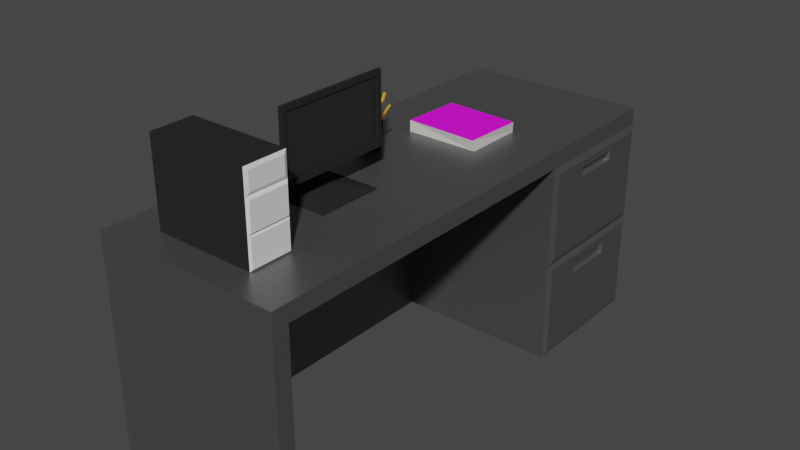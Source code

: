 # Source: Desk.blend  (saved by Blender 3.2.14; exported with 4.5.12 LTS)
import bpy
from mathutils import Matrix  # noqa: F401  (used for matrix-valued properties, if any)

bpy.ops.wm.read_factory_settings(use_empty=True)
scene = bpy.context.scene
scene.name = 'Scene'

# ---- collections
col_collection = bpy.data.collections.new('Collection'); scene.collection.children.link(col_collection)

# ---- images (referenced by path relative to the original .blend; pixels are not part of the script)
import os
ASSET_DIR = os.environ.get("B2B_ASSET_DIR", "")  # directory of the original .blend (textures are referenced by path, not embedded)
HERE = os.path.dirname(os.path.abspath(__file__))  # packed textures are extracted next to this script under _unpacked/

def load_image(name, relpath, width, height, colorspace="sRGB"):
    """Load a texture the original file referenced (path relative to the .blend, or extracted next to this script)."""
    p = next((c for c in (os.path.join(HERE, relpath), os.path.join(ASSET_DIR, relpath)) if relpath and os.path.exists(c)), "")
    if p:
        img = bpy.data.images.load(p, check_existing=True)
        img.name = name
    else:  # same state as the original file: an image datablock whose file is absent (Cycles renders it pink)
        img = bpy.data.images.new(name, width, height)
        img.source = "FILE"
        img.filepath = "//" + (relpath or name)
    img.colorspace_settings.name = colorspace
    return img
img_documents_png = load_image('Documents.png', 'Documents.png', 1024, 1024, 'sRGB')

# ---- materials (node trees are filled in below, after node groups)
mat_material = bpy.data.materials.new('Material')
mat_material.alpha_threshold = 0.0
mat_material.use_transparent_shadow = False
mat_material.line_color = (0.0, 0.0, 0.0, 1.0)
mat_material_002 = bpy.data.materials.new('Material.002')
mat_material_002.use_transparent_shadow = False
mat_material_003 = bpy.data.materials.new('Material.003')
mat_material_003.use_transparent_shadow = False
mat_material_004 = bpy.data.materials.new('Material.004')
mat_material_004.use_transparent_shadow = False
mat_material_005 = bpy.data.materials.new('Material.005')
mat_material_005.use_transparent_shadow = False
mat_material_006 = bpy.data.materials.new('Material.006')
mat_material_006.use_transparent_shadow = False
mat_material_007 = bpy.data.materials.new('Material.007')
mat_material_007.use_transparent_shadow = False

# ---- material node trees
mat_material.use_nodes = True; mat_material.node_tree.nodes.clear()
_N = mat_material.node_tree.nodes; _L = mat_material.node_tree.links
n0 = _N.new('ShaderNodeOutputMaterial'); n0.name = 'Material Output'; n0.location = (300, 300)
n1 = _N.new('ShaderNodeBsdfPrincipled'); n1.name = 'Principled BSDF'; n1.location = (10, 300)
n1.distribution = 'GGX'
n1.subsurface_method = 'RANDOM_WALK_SKIN'
n1.inputs[0].default_value = (0.1902, 0.1902, 0.1902, 1.0)
n1.inputs[1].default_value = 0.748
n1.inputs[2].default_value = 0.4
n1.inputs[3].default_value = 1.45
n1.inputs[27].default_value = (0.0, 0.0, 0.0, 1.0)
n1.inputs[28].default_value = 1.0
_L.new(n1.outputs[0], n0.inputs[0])
n0.is_active_output = True
mat_material_002.use_nodes = True; mat_material_002.node_tree.nodes.clear()
_N = mat_material_002.node_tree.nodes; _L = mat_material_002.node_tree.links
n0 = _N.new('ShaderNodeBsdfPrincipled'); n0.name = 'Principled BSDF'; n0.location = (10, 300)
n0.distribution = 'GGX'
n0.subsurface_method = 'RANDOM_WALK_SKIN'
n0.inputs[0].default_value = (0.02451, 0.02451, 0.02451, 1.0)
n0.inputs[2].default_value = 0.7205
n0.inputs[3].default_value = 1.45
n0.inputs[13].default_value = 0.0
n0.inputs[27].default_value = (0.0, 0.0, 0.0, 1.0)
n0.inputs[28].default_value = 1.0
n1 = _N.new('ShaderNodeOutputMaterial'); n1.name = 'Material Output'; n1.location = (300, 300)
_L.new(n0.outputs[0], n1.inputs[0])
n1.is_active_output = True
mat_material_003.use_nodes = True; mat_material_003.node_tree.nodes.clear()
_N = mat_material_003.node_tree.nodes; _L = mat_material_003.node_tree.links
n0 = _N.new('ShaderNodeBsdfPrincipled'); n0.name = 'Principled BSDF'; n0.location = (10, 300)
n0.distribution = 'GGX'
n0.subsurface_method = 'RANDOM_WALK_SKIN'
n0.inputs[3].default_value = 1.45
n0.inputs[27].default_value = (0.0, 0.0, 0.0, 1.0)
n0.inputs[28].default_value = 1.0
n1 = _N.new('ShaderNodeOutputMaterial'); n1.name = 'Material Output'; n1.location = (300, 300)
_L.new(n0.outputs[0], n1.inputs[0])
n1.is_active_output = True
mat_material_004.use_nodes = True; mat_material_004.node_tree.nodes.clear()
_N = mat_material_004.node_tree.nodes; _L = mat_material_004.node_tree.links
n0 = _N.new('ShaderNodeBsdfPrincipled'); n0.name = 'Principled BSDF'; n0.location = (10, 300)
n0.distribution = 'GGX'
n0.subsurface_method = 'RANDOM_WALK_SKIN'
n0.inputs[0].default_value = (0.01885, 0.01885, 0.01885, 1.0)
n0.inputs[2].default_value = 0.3504
n0.inputs[3].default_value = 1.45
n0.inputs[13].default_value = 1.0
n0.inputs[27].default_value = (0.0, 0.0, 0.0, 1.0)
n0.inputs[28].default_value = 1.0
n1 = _N.new('ShaderNodeOutputMaterial'); n1.name = 'Material Output'; n1.location = (300, 300)
_L.new(n0.outputs[0], n1.inputs[0])
n1.is_active_output = True
mat_material_005.use_nodes = True; mat_material_005.node_tree.nodes.clear()
_N = mat_material_005.node_tree.nodes; _L = mat_material_005.node_tree.links
n0 = _N.new('ShaderNodeBsdfPrincipled'); n0.name = 'Principled BSDF'; n0.location = (10, 300)
n0.distribution = 'GGX'
n0.subsurface_method = 'RANDOM_WALK_SKIN'
n0.inputs[0].default_value = (0.8, 0.4447, 0.01677, 1.0)
n0.inputs[3].default_value = 1.45
n0.inputs[27].default_value = (0.0, 0.0, 0.0, 1.0)
n0.inputs[28].default_value = 1.0
n1 = _N.new('ShaderNodeOutputMaterial'); n1.name = 'Material Output'; n1.location = (300, 300)
_L.new(n0.outputs[0], n1.inputs[0])
n1.is_active_output = True
mat_material_006.use_nodes = True; mat_material_006.node_tree.nodes.clear()
_N = mat_material_006.node_tree.nodes; _L = mat_material_006.node_tree.links
n0 = _N.new('ShaderNodeBsdfPrincipled'); n0.name = 'Principled BSDF'; n0.location = (10, 300)
n0.distribution = 'GGX'
n0.subsurface_method = 'RANDOM_WALK_SKIN'
n0.inputs[0].default_value = (0.6376, 0.624, 0.5906, 1.0)
n0.inputs[3].default_value = 1.45
n0.inputs[27].default_value = (0.0, 0.0, 0.0, 1.0)
n0.inputs[28].default_value = 1.0
n1 = _N.new('ShaderNodeOutputMaterial'); n1.name = 'Material Output'; n1.location = (300, 300)
_L.new(n0.outputs[0], n1.inputs[0])
n1.is_active_output = True
mat_material_007.use_nodes = True; mat_material_007.node_tree.nodes.clear()
_N = mat_material_007.node_tree.nodes; _L = mat_material_007.node_tree.links
n0 = _N.new('ShaderNodeBsdfPrincipled'); n0.name = 'Principled BSDF'; n0.location = (10, 300)
n0.distribution = 'GGX'
n0.subsurface_method = 'RANDOM_WALK_SKIN'
n0.inputs[3].default_value = 1.45
n0.inputs[27].default_value = (0.0, 0.0, 0.0, 1.0)
n0.inputs[28].default_value = 1.0
n1 = _N.new('ShaderNodeOutputMaterial'); n1.name = 'Material Output'; n1.location = (300, 300)
n2 = _N.new('ShaderNodeTexImage'); n2.name = 'Image Texture'; n2.location = (-280, 280)
n2.image = img_documents_png
_L.new(n0.outputs[0], n1.inputs[0])
_L.new(n2.outputs[0], n0.inputs[0])
n1.is_active_output = True

# ---- world
world_world = bpy.data.worlds.new('World'); scene.world = world_world
world_world.use_nodes = True; world_world.node_tree.nodes.clear()
_N = world_world.node_tree.nodes; _L = world_world.node_tree.links
n0 = _N.new('ShaderNodeOutputWorld'); n0.name = 'World Output'; n0.location = (300, 300)
n1 = _N.new('ShaderNodeBackground'); n1.name = 'Background'; n1.location = (10, 300)
n1.inputs[0].default_value = (0.05088, 0.05088, 0.05088, 1.0)
_L.new(n1.outputs[0], n0.inputs[0])
n0.is_active_output = True
world_world.color = (0.05088, 0.05088, 0.05088)
world_world.use_sun_shadow = False
world_world.sun_shadow_jitter_overblur = 0.0

# ---- meshes
me_cube = bpy.data.meshes.new('Cube')
me_cube.from_pydata([(1.0, 2.799, 1.327), (1.026, 2.33, -0.1842), (1.0, -2.47, 1.327), (1.0, -2.47, -1.0), (-1.0, 2.799, 1.327), (-1.0, 2.799, -1.0), (-1.0, -2.47, 1.327), (-1.0, -2.47, -1.0), (-1.0, 1.291, -1.0), (1.0, 1.291, 1.327), (-1.0, 1.291, 1.327), (1.026, 1.76, -0.1842), (1.026, 2.311, 1.009), (-1.0, -2.47, 1.15), (1.0, -2.47, 1.15), (-1.0, 2.799, 1.15), (1.026, 1.779, 1.009), (-1.0, 1.291, 1.15), (-1.0, -2.301, -1.0), (1.0, -2.301, 1.327), (-1.0, -2.301, 1.327), (1.0, -2.301, -1.0), (-1.0, -2.301, 1.15), (1.0, -2.301, 1.15), (1.026, 2.311, 0.9096), (-1.0, 2.799, 0.07503), (1.026, 1.779, 0.9096), (1.0, 2.799, 1.15), (1.0, 1.291, 1.15), (1.026, 2.33, -0.04707), (1.026, 1.76, -0.04707), (1.0, 2.799, 0.07503), (1.0, 2.799, -1.0), (1.0, 1.291, -1.0), (1.0, 1.291, 0.07503), (1.026, 2.729, 1.081), (1.026, 1.36, 1.081), (1.026, 2.729, 0.1446), (1.026, 1.36, 0.1446), (1.026, 2.748, 0.02423), (1.026, 2.748, -0.9492), (1.026, 1.342, -0.9492), (1.026, 1.342, 0.02423), (0.993, 2.3, 1.029), (0.993, 1.79, 1.029), (0.993, 2.3, 0.9337), (0.993, 1.79, 0.9337), (0.993, 2.318, -0.02688), (0.993, 2.318, -0.1581), (0.993, 1.772, -0.1581), (0.993, 1.772, -0.02688), (-0.7458, 2.799, -1.0), (-0.7458, -2.47, 1.327), (-0.7458, -2.47, -1.0), (-0.7458, 2.799, 1.327), (-0.7458, -2.301, 1.15), (-0.7458, 1.291, -1.0), (-0.7458, 1.291, 1.327), (-0.7458, 2.799, 1.15), (-0.7458, -2.47, 1.15), (-0.7458, -2.301, -1.0), (-0.7458, -2.301, 1.327), (-0.7458, 1.291, 1.15), (-0.7458, 2.799, 0.07503)], [], [(61, 20, 6, 52), (59, 52, 6, 13), (17, 10, 4, 15), (60, 21, 3, 53), (23, 19, 2, 14), (58, 54, 0, 27), (27, 0, 9, 28), (51, 32, 33, 56), (22, 20, 10, 17), (54, 4, 10, 57), (18, 22, 17, 8), (29, 30, 50, 47), (63, 58, 27, 31), (21, 23, 14, 3), (8, 17, 15, 25, 5), (53, 59, 13, 7), (55, 22, 17, 62), (7, 13, 22, 18), (13, 6, 20, 22), (28, 9, 19, 23), (55, 23, 21, 60), (57, 10, 20, 61), (62, 17, 8, 56), (51, 63, 31, 32), (12, 16, 44, 43), (36, 35, 27, 28), (35, 37, 31, 27), (38, 36, 28, 34), (37, 38, 34, 31), (39, 40, 32, 31), (40, 41, 33, 32), (41, 42, 34, 33), (42, 39, 31, 34), (16, 12, 35, 36), (12, 24, 37, 35), (26, 16, 36, 38), (24, 26, 38, 37), (29, 1, 40, 39), (1, 11, 41, 40), (11, 30, 42, 41), (30, 29, 39, 42), (45, 43, 44, 46), (48, 47, 50, 49), (11, 1, 48, 49), (26, 24, 45, 46), (24, 12, 43, 45), (30, 11, 49, 50), (1, 29, 47, 48), (16, 26, 46, 44), (5, 25, 63, 51), (28, 62, 56, 33, 34), (9, 57, 61, 19), (22, 55, 60, 18), (23, 55, 62, 28), (3, 14, 59, 53), (25, 15, 58, 63), (0, 54, 57, 9), (5, 51, 56, 8), (15, 4, 54, 58), (18, 60, 53, 7), (14, 2, 52, 59), (19, 61, 52, 2), (56, 62, 55, 60), (56, 60, 18, 8)])
_uv = me_cube.uv_layers.new(name='UVMap')
_uv.uv.foreach_set('vector', [0.8432, 0.7278, 0.875, 0.7278, 0.875, 0.75, 0.8432, 0.75, 0.5817, 0.9682, 0.625, 0.9682, 0.625, 1.0, 0.5817, 1.0, 0.5817, 0.1827, 0.625, 0.1827, 0.625, 0.25, 0.5817, 0.25, 0.1568, 0.7278, 0.375, 0.7278, 0.375, 0.75, 0.1568, 0.75, 0.5817, 0.7278, 0.625, 0.7278, 0.625, 0.75, 0.5817, 0.75, 0.5817, 0.2818, 0.625, 0.2818, 0.625, 0.5, 0.5817, 0.5, 0.5817, 0.5, 0.625, 0.5, 0.625, 0.5673, 0.5817, 0.5673, 0.1568, 0.5, 0.375, 0.5, 0.375, 0.5673, 0.1568, 0.5673, 0.5817, 0.02223, 0.625, 0.02223, 0.625, 0.1827, 0.5817, 0.1827, 0.8432, 0.5, 0.875, 0.5, 0.875, 0.5673, 0.8432, 0.5673, 0.375, 0.02223, 0.5817, 0.02223, 0.5817, 0.1827, 0.375, 0.1827, 0.4333, 0.5209, 0.4333, 0.5464, 0.4333, 0.5464, 0.4333, 0.5209, 0.4783, 0.2818, 0.5817, 0.2818, 0.5817, 0.5, 0.4783, 0.5, 0.375, 0.7278, 0.5817, 0.7278, 0.5817, 0.75, 0.375, 0.75, 0.375, 0.1827, 0.5817, 0.1827, 0.5817, 0.25, 0.4783, 0.25, 0.375, 0.25, 0.375, 0.9682, 0.5817, 0.9682, 0.5817, 1.0, 0.375, 1.0, 0.0, 0.0, 0.0, 0.0, 0.0, 0.0, 0.0, 0.0, 0.375, 0.0, 0.5817, 0.0, 0.5817, 0.02223, 0.375, 0.02223, 0.5817, 0.0, 0.625, 0.0, 0.625, 0.02223, 0.5817, 0.02223, 0.5817, 0.5673, 0.625, 0.5673, 0.625, 0.7278, 0.5817, 0.7278, 0.0, 0.0, 0.0, 0.0, 0.0, 0.0, 0.0, 0.0, 0.8432, 0.5673, 0.875, 0.5673, 0.875, 0.7278, 0.8432, 0.7278, 0.0, 0.0, 0.0, 0.0, 0.0, 0.0, 0.0, 0.0, 0.375, 0.2818, 0.4783, 0.2818, 0.4783, 0.5, 0.375, 0.5, 0.5348, 0.5218, 0.5348, 0.5456, 0.5348, 0.5456, 0.5348, 0.5218, 0.575, 0.5642, 0.575, 0.5031, 0.5817, 0.5, 0.5817, 0.5673, 0.575, 0.5031, 0.485, 0.5031, 0.4783, 0.5, 0.5817, 0.5, 0.485, 0.5642, 0.575, 0.5642, 0.5817, 0.5673, 0.4783, 0.5673, 0.485, 0.5031, 0.485, 0.5642, 0.4783, 0.5673, 0.4783, 0.5, 0.4735, 0.5023, 0.3799, 0.5023, 0.375, 0.5, 0.4783, 0.5, 0.3799, 0.5023, 0.3799, 0.5651, 0.375, 0.5673, 0.375, 0.5, 0.3799, 0.5651, 0.4735, 0.5651, 0.4783, 0.5673, 0.375, 0.5673, 0.4735, 0.5651, 0.4735, 0.5023, 0.4783, 0.5, 0.4783, 0.5673, 0.5348, 0.5456, 0.5348, 0.5218, 0.575, 0.5031, 0.575, 0.5642, 0.5348, 0.5218, 0.5252, 0.5218, 0.485, 0.5031, 0.575, 0.5031, 0.5252, 0.5456, 0.5348, 0.5456, 0.575, 0.5642, 0.485, 0.5642, 0.5252, 0.5218, 0.5252, 0.5456, 0.485, 0.5642, 0.485, 0.5031, 0.4333, 0.5209, 0.4201, 0.5209, 0.3799, 0.5023, 0.4735, 0.5023, 0.4201, 0.5209, 0.4201, 0.5464, 0.3799, 0.5651, 0.3799, 0.5023, 0.4201, 0.5464, 0.4333, 0.5464, 0.4735, 0.5651, 0.3799, 0.5651, 0.4333, 0.5464, 0.4333, 0.5209, 0.4735, 0.5023, 0.4735, 0.5651, 0.5252, 0.5218, 0.5348, 0.5218, 0.5348, 0.5456, 0.5252, 0.5456, 0.4201, 0.5209, 0.4333, 0.5209, 0.4333, 0.5464, 0.4201, 0.5464, 0.4201, 0.5464, 0.4201, 0.5209, 0.4201, 0.5209, 0.4201, 0.5464, 0.5252, 0.5456, 0.5252, 0.5218, 0.5252, 0.5218, 0.5252, 0.5456, 0.5252, 0.5218, 0.5348, 0.5218, 0.5348, 0.5218, 0.5252, 0.5218, 0.4333, 0.5464, 0.4201, 0.5464, 0.4201, 0.5464, 0.4333, 0.5464, 0.4201, 0.5209, 0.4333, 0.5209, 0.4333, 0.5209, 0.4201, 0.5209, 0.5348, 0.5456, 0.5252, 0.5456, 0.5252, 0.5456, 0.5348, 0.5456, 0.375, 0.25, 0.4783, 0.25, 0.4783, 0.2818, 0.375, 0.2818, 0.0, 0.0, 0.0, 0.0, 0.0, 0.0, 0.0, 0.0, 0.0, 0.0, 0.625, 0.5673, 0.8432, 0.5673, 0.8432, 0.7278, 0.625, 0.7278, 0.0, 0.0, 0.0, 0.0, 0.0, 0.0, 0.0, 0.0, 0.0, 0.0, 0.0, 0.0, 0.0, 0.0, 0.0, 0.0, 0.375, 0.75, 0.5817, 0.75, 0.5817, 0.9682, 0.375, 0.9682, 0.4783, 0.25, 0.5817, 0.25, 0.5817, 0.2818, 0.4783, 0.2818, 0.625, 0.5, 0.8432, 0.5, 0.8432, 0.5673, 0.625, 0.5673, 0.125, 0.5, 0.1568, 0.5, 0.1568, 0.5673, 0.125, 0.5673, 0.5817, 0.25, 0.625, 0.25, 0.625, 0.2818, 0.5817, 0.2818, 0.125, 0.7278, 0.1568, 0.7278, 0.1568, 0.75, 0.125, 0.75, 0.5817, 0.75, 0.625, 0.75, 0.625, 0.9682, 0.5817, 0.9682, 0.625, 0.7278, 0.8432, 0.7278, 0.8432, 0.75, 0.625, 0.75, 0.0, 0.0, 0.0, 0.0, 0.0, 0.0, 0.0, 0.0, 0.0, 0.0, 0.0, 0.0, 0.0, 0.0, 0.0, 0.0])
me_cube.materials.append(mat_material)
me_cube.use_mirror_vertex_groups = False
me_cube.update()
me_cube_001 = bpy.data.meshes.new('Cube.001')
me_cube_001.from_pydata([(-0.7704, -0.1936, -0.3943), (-0.7704, -0.1936, 0.3697), (-0.7704, 0.1936, -0.3943), (-0.7704, 0.1936, 0.3697), (0.1599, -0.1779, -0.3796), (0.159, -0.1618, 0.3379), (0.1599, 0.1779, -0.3796), (0.159, 0.1618, 0.3379), (0.1644, 0.1739, -0.1066), (0.1644, -0.1739, -0.1066), (0.159, 0.1618, 0.1827), (0.159, -0.1618, 0.1827), (0.1449, 0.1936, 0.3697), (0.1449, -0.1936, 0.3697), (0.1644, 0.1739, 0.1311), (0.1644, -0.1739, 0.1311), (0.1449, 0.1936, 0.1509), (0.1599, 0.1779, -0.141), (0.1449, -0.1936, 0.1509), (0.1599, -0.1779, -0.141), (0.1449, 0.1936, -0.1263), (0.1449, 0.1936, -0.3943), (0.1449, -0.1936, -0.3943), (0.1449, -0.1936, -0.1263)], [], [(10, 7, 5, 11), (2, 21, 22, 0), (12, 3, 1, 13), (6, 17, 19, 4), (16, 20, 2, 3), (8, 14, 15, 9), (12, 16, 3), (2, 0, 1, 3), (5, 7, 12, 13), (7, 10, 16, 12), (11, 5, 13, 18), (10, 11, 18, 16), (14, 8, 20, 16), (9, 15, 18, 23), (8, 9, 23, 20), (15, 14, 16, 18), (17, 6, 21, 20), (6, 4, 22, 21), (4, 19, 23, 22), (19, 17, 20, 23), (1, 18, 13), (22, 23, 0), (23, 18, 1, 0), (21, 2, 20)])
me_cube_001.polygons.foreach_set('material_index', [1, 0, 0, 1, 0, 1, 0, 0, 1, 1, 1, 1, 1, 1, 1, 1, 1, 1, 1, 1, 0, 0, 0, 0])
_uv = me_cube_001.uv_layers.new(name='UVMap')
_uv.uv.foreach_set('vector', [0.5638, 0.5206, 0.6146, 0.5206, 0.6146, 0.7294, 0.5638, 0.7294, 0.125, 0.5, 0.375, 0.5, 0.375, 0.75, 0.125, 0.75, 0.625, 0.5, 0.875, 0.5, 0.875, 0.75, 0.625, 0.75, 0.3791, 0.5082, 0.4586, 0.5082, 0.4586, 0.7418, 0.3791, 0.7418, 0.5534, 0.5, 0.4627, 0.5, 0.125, 0.5, 0.875, 0.5, 0.4692, 0.5127, 0.5469, 0.5127, 0.5469, 0.7373, 0.4692, 0.7373, 0.625, 0.5, 0.5534, 0.5, 0.875, 0.5, 0.125, 0.5, 0.125, 0.75, 0.875, 0.75, 0.875, 0.5, 0.6146, 0.7294, 0.6146, 0.5206, 0.625, 0.5, 0.625, 0.75, 0.6146, 0.5206, 0.5638, 0.5206, 0.5534, 0.5, 0.625, 0.5, 0.5638, 0.7294, 0.6146, 0.7294, 0.625, 0.75, 0.5534, 0.75, 0.5638, 0.5206, 0.5638, 0.7294, 0.5534, 0.75, 0.5534, 0.5, 0.5469, 0.5127, 0.4692, 0.5127, 0.4627, 0.5, 0.5534, 0.5, 0.4692, 0.7373, 0.5469, 0.7373, 0.5534, 0.75, 0.4627, 0.75, 0.4692, 0.5127, 0.4692, 0.7373, 0.4627, 0.75, 0.4627, 0.5, 0.5469, 0.7373, 0.5469, 0.5127, 0.5534, 0.5, 0.5534, 0.75, 0.4586, 0.5082, 0.3791, 0.5082, 0.375, 0.5, 0.4627, 0.5, 0.3791, 0.5082, 0.3791, 0.7418, 0.375, 0.75, 0.375, 0.5, 0.3791, 0.7418, 0.4586, 0.7418, 0.4627, 0.75, 0.375, 0.75, 0.4586, 0.7418, 0.4586, 0.5082, 0.4627, 0.5, 0.4627, 0.75, 0.875, 0.75, 0.5534, 0.75, 0.625, 0.75, 0.375, 0.75, 0.4627, 0.75, 0.125, 0.75, 0.4627, 0.75, 0.5534, 0.75, 0.875, 0.75, 0.125, 0.75, 0.375, 0.5, 0.125, 0.5, 0.4627, 0.5])
me_cube_001.materials.append(mat_material_002)
me_cube_001.materials.append(mat_material_003)
me_cube_001.update()
me_cube_002 = bpy.data.meshes.new('Cube.002')
me_cube_002.from_pydata([(-3.044, -1.0, -2.227), (-3.044, -1.0, 2.518), (-3.044, 1.0, -2.227), (-3.044, 1.0, 2.518), (-1.044, -1.0, -2.227), (-1.044, -1.0, 2.518), (-1.044, 1.0, -2.227), (-1.044, 1.0, 2.518), (-4.791, 4.791, -2.836), (-4.791, -4.791, -2.836), (4.791, 4.791, -2.836), (4.791, -4.791, -2.836), (-4.791, 4.791, -3.055), (-4.791, -4.791, -3.055), (4.791, 4.791, -3.055), (4.791, -4.791, -3.055), (-3.044, -1.0, 5.368), (-3.044, 1.0, 5.368), (-1.044, 1.0, 5.368), (-1.044, -1.0, 5.368), (0.06331, 1.0, 2.518), (0.06331, -1.0, 2.518), (0.06331, 1.0, 5.368), (0.06331, -1.0, 5.368), (2.031, 8.467, 0.926), (2.031, -8.467, 0.926), (2.031, 8.467, 11.05), (2.031, -8.467, 11.05), (2.492, 7.723, 1.67), (2.492, -7.723, 1.67), (2.492, 7.723, 10.31), (2.492, -7.723, 10.31), (2.492, 8.467, 0.926), (2.492, -8.467, 0.926), (2.492, 8.467, 11.05), (2.492, -8.467, 11.05), (2.259, 7.723, 1.67), (2.259, -7.723, 1.67), (2.259, 7.723, 10.31), (2.259, -7.723, 10.31)], [], [(0, 1, 3, 2), (2, 3, 7, 6), (6, 7, 5, 4), (4, 5, 1, 0), (0, 2, 8, 9), (3, 1, 16, 17), (8, 10, 14, 12), (6, 4, 11, 10), (4, 0, 9, 11), (2, 6, 10, 8), (12, 14, 15, 13), (10, 11, 15, 14), (9, 8, 12, 13), (11, 9, 13, 15), (18, 17, 16, 19), (1, 5, 19, 16), (7, 3, 17, 18), (7, 18, 22, 20), (23, 21, 25, 27), (19, 5, 21, 23), (5, 7, 20, 21), (18, 19, 23, 22), (27, 25, 33, 35), (21, 20, 24, 25), (20, 22, 26, 24), (22, 23, 27, 26), (28, 30, 38, 36), (25, 24, 32, 33), (24, 26, 34, 32), (26, 27, 35, 34), (28, 29, 33, 32), (31, 30, 34, 35), (29, 31, 35, 33), (30, 28, 32, 34), (37, 36, 38, 39), (30, 31, 39, 38), (31, 29, 37, 39), (29, 28, 36, 37)])
me_cube_002.polygons.foreach_set('material_index', [0, 0, 0, 0, 0, 0, 0, 0, 0, 0, 0, 0, 0, 0, 0, 0, 0, 0, 0, 0, 0, 0, 0, 0, 0, 0, 0, 0, 0, 0, 0, 0, 0, 0, 1, 0, 0, 0])
_uv = me_cube_002.uv_layers.new(name='UVMap')
_uv.uv.foreach_set('vector', [0.375, 0.0, 0.625, 0.0, 0.625, 0.25, 0.375, 0.25, 0.375, 0.25, 0.625, 0.25, 0.625, 0.5, 0.375, 0.5, 0.375, 0.5, 0.625, 0.5, 0.625, 0.75, 0.375, 0.75, 0.375, 0.75, 0.625, 0.75, 0.625, 1.0, 0.375, 1.0, 0.375, 0.0, 0.375, 0.25, 0.375, 0.25, 0.375, 0.0, 0.625, 0.25, 0.625, 0.0, 0.625, 0.0, 0.625, 0.25, 0.375, 0.25, 0.375, 0.5, 0.375, 0.5, 0.375, 0.25, 0.375, 0.5, 0.375, 0.75, 0.375, 0.75, 0.375, 0.5, 0.375, 0.75, 0.375, 1.0, 0.375, 1.0, 0.375, 0.75, 0.375, 0.25, 0.375, 0.5, 0.375, 0.5, 0.375, 0.25, 0.125, 0.5, 0.375, 0.5, 0.375, 0.75, 0.125, 0.75, 0.375, 0.5, 0.375, 0.75, 0.375, 0.75, 0.375, 0.5, 0.375, 0.0, 0.375, 0.25, 0.375, 0.25, 0.375, 0.0, 0.375, 0.75, 0.375, 1.0, 0.375, 1.0, 0.375, 0.75, 0.625, 0.5, 0.875, 0.5, 0.875, 0.75, 0.625, 0.75, 0.625, 1.0, 0.625, 0.75, 0.625, 0.75, 0.625, 1.0, 0.625, 0.5, 0.625, 0.25, 0.625, 0.25, 0.625, 0.5, 0.625, 0.5, 0.625, 0.5, 0.625, 0.5, 0.625, 0.5, 0.625, 0.75, 0.625, 0.75, 0.625, 0.75, 0.625, 0.75, 0.625, 0.75, 0.625, 0.75, 0.625, 0.75, 0.625, 0.75, 0.625, 0.75, 0.625, 0.5, 0.625, 0.5, 0.625, 0.75, 0.625, 0.5, 0.625, 0.75, 0.625, 0.75, 0.625, 0.5, 0.625, 0.75, 0.625, 0.75, 0.625, 0.75, 0.625, 0.75, 0.625, 0.75, 0.625, 0.5, 0.625, 0.5, 0.625, 0.75, 0.625, 0.5, 0.625, 0.5, 0.625, 0.5, 0.625, 0.5, 0.625, 0.5, 0.625, 0.75, 0.625, 0.75, 0.625, 0.5, 0.625, 0.511, 0.625, 0.511, 0.625, 0.511, 0.625, 0.511, 0.625, 0.75, 0.625, 0.5, 0.625, 0.5, 0.625, 0.75, 0.625, 0.5, 0.625, 0.5, 0.625, 0.5, 0.625, 0.5, 0.625, 0.5, 0.625, 0.75, 0.625, 0.75, 0.625, 0.5, 0.625, 0.511, 0.625, 0.739, 0.625, 0.75, 0.625, 0.5, 0.625, 0.739, 0.625, 0.511, 0.625, 0.5, 0.625, 0.75, 0.625, 0.739, 0.625, 0.739, 0.625, 0.75, 0.625, 0.75, 0.625, 0.511, 0.625, 0.511, 0.625, 0.5, 0.625, 0.5, 0.625, 0.739, 0.625, 0.511, 0.625, 0.511, 0.625, 0.739, 0.625, 0.511, 0.625, 0.739, 0.625, 0.739, 0.625, 0.511, 0.625, 0.739, 0.625, 0.739, 0.625, 0.739, 0.625, 0.739, 0.625, 0.739, 0.625, 0.511, 0.625, 0.511, 0.625, 0.739])
me_cube_002.materials.append(mat_material_002)
me_cube_002.materials.append(mat_material_004)
me_cube_002.update()
me_cube_003 = bpy.data.meshes.new('Cube.003')
me_cube_003.from_pydata([(-0.2785, -0.7608, -1.0), (-0.7608, -0.2785, -1.0), (-0.9054, -0.3239, 1.382), (-0.3239, -0.9054, 1.382), (-0.7608, 0.2785, -1.0), (-0.2785, 0.7608, -1.0), (-0.3239, 0.9054, 1.382), (-0.9054, 0.3239, 1.382), (0.7608, -0.2785, -1.0), (0.2785, -0.7608, -1.0), (0.3239, -0.9054, 1.382), (0.9054, -0.3239, 1.382), (0.2785, 0.7608, -1.0), (0.7608, 0.2785, -1.0), (0.9054, 0.3239, 1.382), (0.3239, 0.9054, 1.382), (-0.366, -1.0, 1.382), (-1.0, -0.366, 1.382), (-1.0, 0.366, 1.382), (-0.366, 1.0, 1.382), (0.366, 1.0, 1.382), (1.0, 0.366, 1.382), (1.0, -0.366, 1.382), (0.366, -1.0, 1.382), (-0.2517, -0.7035, -0.9313), (-0.7035, -0.2517, -0.9313), (-0.7035, 0.2517, -0.9313), (-0.2517, 0.7035, -0.9313), (0.2517, 0.7035, -0.9313), (0.7035, 0.2517, -0.9313), (0.7035, -0.2517, -0.9313), (0.2517, -0.7035, -0.9313), (-6.706e-08, 1.639e-07, -0.9313), (3.725e-08, 5.066e-07, -1.0), (0.2167, 1.611, 2.972), (0.2167, -0.3318, -0.7778), (0.2167, 1.472, 3.044), (0.2167, -0.4712, -0.7056), (0.05973, 1.611, 2.972), (0.05973, -0.3318, -0.7778), (0.05973, 1.472, 3.044), (0.05973, -0.4712, -0.7056), (1.817, 0.1341, 2.716), (-0.5372, 0.05427, -0.7892), (1.687, 0.1284, 2.803), (-0.6674, 0.04854, -0.7016), (1.811, 0.291, 2.717), (-0.5436, 0.2111, -0.7884), (1.68, 0.2852, 2.804), (-0.6738, 0.2054, -0.7009), (-0.08874, -1.631, 2.809), (-0.2165, 0.6176, -0.7632), (-0.1661, -1.517, 2.884), (-0.2938, 0.732, -0.6884), (0.0478, -1.564, 2.847), (-0.07994, 0.6853, -0.7255), (-0.02956, -1.449, 2.921), (-0.1573, 0.7997, -0.6507)], [], [(9, 23, 16, 0), (13, 21, 22, 8), (11, 14, 29, 30), (1, 17, 18, 4), (5, 19, 20, 12), (0, 16, 17, 1), (19, 5, 4, 18), (21, 13, 12, 20), (23, 9, 8, 22), (32, 31, 30, 29), (3, 2, 17, 16), (7, 6, 19, 18), (15, 14, 21, 20), (11, 10, 23, 22), (2, 7, 18, 17), (10, 3, 16, 23), (14, 11, 22, 21), (6, 15, 20, 19), (27, 32, 29, 28), (7, 2, 25, 26), (14, 15, 28, 29), (2, 3, 24, 25), (15, 6, 27, 28), (3, 10, 31, 24), (10, 11, 30, 31), (6, 7, 26, 27), (26, 25, 32, 27), (25, 24, 31, 32), (0, 33, 8, 9), (33, 12, 13, 8), (1, 4, 33, 0), (4, 5, 12, 33), (34, 35, 37, 36), (36, 37, 41, 40), (40, 41, 39, 38), (38, 39, 35, 34), (36, 40, 38, 34), (41, 37, 35, 39), (42, 43, 45, 44), (44, 45, 49, 48), (48, 49, 47, 46), (46, 47, 43, 42), (44, 48, 46, 42), (49, 45, 43, 47), (50, 51, 53, 52), (52, 53, 57, 56), (56, 57, 55, 54), (54, 55, 51, 50), (52, 56, 54, 50), (57, 53, 51, 55)])
me_cube_003.polygons.foreach_set('material_index', [0, 0, 0, 0, 0, 0, 0, 0, 0, 0, 0, 0, 0, 0, 0, 0, 0, 0, 0, 0, 0, 0, 0, 0, 0, 0, 0, 0, 0, 0, 0, 0, 1, 1, 1, 1, 1, 1, 1, 1, 1, 1, 1, 1, 1, 1, 1, 1, 1, 1])
_uv = me_cube_003.uv_layers.new(name='UVMap')
_uv.uv.foreach_set('vector', [0.375, 0.8292, 0.625, 0.8292, 0.625, 0.9208, 0.375, 0.9208, 0.375, 0.5792, 0.625, 0.5792, 0.625, 0.6708, 0.375, 0.6708, 0.6433, 0.6632, 0.6433, 0.5868, 0.6433, 0.5868, 0.6433, 0.6632, 0.375, 0.07925, 0.625, 0.07925, 0.625, 0.1708, 0.375, 0.1708, 0.375, 0.3292, 0.625, 0.3292, 0.625, 0.4208, 0.375, 0.4208, 0.375, 0.0, 0.625, 0.0, 0.625, 0.07925, 0.375, 0.07925, 0.625, 0.3292, 0.375, 0.3292, 0.375, 0.1708, 0.625, 0.1708, 0.625, 0.5792, 0.375, 0.5792, 0.375, 0.4208, 0.625, 0.4208, 0.625, 0.8292, 0.375, 0.8292, 0.375, 0.6708, 0.625, 0.6708, 0.75, 0.625, 0.7118, 0.7317, 0.6433, 0.6632, 0.6433, 0.5868, 0.7882, 0.7317, 0.8567, 0.6632, 0.875, 0.6708, 0.7958, 0.75, 0.8567, 0.5868, 0.7882, 0.5183, 0.7958, 0.5, 0.875, 0.5792, 0.7118, 0.5183, 0.6433, 0.5868, 0.625, 0.5792, 0.7042, 0.5, 0.6433, 0.6632, 0.7118, 0.7317, 0.7042, 0.75, 0.625, 0.6708, 0.8567, 0.6632, 0.8567, 0.5868, 0.875, 0.5792, 0.875, 0.6708, 0.7118, 0.7317, 0.7882, 0.7317, 0.7958, 0.75, 0.7042, 0.75, 0.6433, 0.5868, 0.6433, 0.6632, 0.625, 0.6708, 0.625, 0.5792, 0.7882, 0.5183, 0.7118, 0.5183, 0.7042, 0.5, 0.7958, 0.5, 0.7882, 0.5183, 0.75, 0.625, 0.6433, 0.5868, 0.7118, 0.5183, 0.8567, 0.5868, 0.8567, 0.6632, 0.8567, 0.6632, 0.8567, 0.5868, 0.6433, 0.5868, 0.7118, 0.5183, 0.7118, 0.5183, 0.6433, 0.5868, 0.8567, 0.6632, 0.7882, 0.7317, 0.7882, 0.7317, 0.8567, 0.6632, 0.7118, 0.5183, 0.7882, 0.5183, 0.7882, 0.5183, 0.7118, 0.5183, 0.7882, 0.7317, 0.7118, 0.7317, 0.7118, 0.7317, 0.7882, 0.7317, 0.7118, 0.7317, 0.6433, 0.6632, 0.6433, 0.6632, 0.7118, 0.7317, 0.7882, 0.5183, 0.8567, 0.5868, 0.8567, 0.5868, 0.7882, 0.5183, 0.8567, 0.5868, 0.8567, 0.6632, 0.75, 0.625, 0.7882, 0.5183, 0.8567, 0.6632, 0.7882, 0.7317, 0.7118, 0.7317, 0.75, 0.625, 0.375, 0.9208, 0.375, 0.5458, 0.375, 0.6708, 0.375, 0.8292, 0.375, 0.5458, 0.375, 0.4208, 0.375, 0.5792, 0.375, 0.6708, 0.375, 0.07925, 0.375, 0.1708, 0.375, 0.3156, 0.375, 0.0, 0.375, 0.1708, 0.375, 0.3292, 0.375, 0.4208, 0.375, 0.3156, 0.375, 0.0, 0.625, 0.0, 0.625, 0.25, 0.375, 0.25, 0.375, 0.25, 0.625, 0.25, 0.625, 0.5, 0.375, 0.5, 0.375, 0.5, 0.625, 0.5, 0.625, 0.75, 0.375, 0.75, 0.375, 0.75, 0.625, 0.75, 0.625, 1.0, 0.375, 1.0, 0.125, 0.5, 0.375, 0.5, 0.375, 0.75, 0.125, 0.75, 0.625, 0.5, 0.875, 0.5, 0.875, 0.75, 0.625, 0.75, 0.375, 0.0, 0.625, 0.0, 0.625, 0.25, 0.375, 0.25, 0.375, 0.25, 0.625, 0.25, 0.625, 0.5, 0.375, 0.5, 0.375, 0.5, 0.625, 0.5, 0.625, 0.75, 0.375, 0.75, 0.375, 0.75, 0.625, 0.75, 0.625, 1.0, 0.375, 1.0, 0.125, 0.5, 0.375, 0.5, 0.375, 0.75, 0.125, 0.75, 0.625, 0.5, 0.875, 0.5, 0.875, 0.75, 0.625, 0.75, 0.375, 0.0, 0.625, 0.0, 0.625, 0.25, 0.375, 0.25, 0.375, 0.25, 0.625, 0.25, 0.625, 0.5, 0.375, 0.5, 0.375, 0.5, 0.625, 0.5, 0.625, 0.75, 0.375, 0.75, 0.375, 0.75, 0.625, 0.75, 0.625, 1.0, 0.375, 1.0, 0.125, 0.5, 0.375, 0.5, 0.375, 0.75, 0.125, 0.75, 0.625, 0.5, 0.875, 0.5, 0.875, 0.75, 0.625, 0.75])
me_cube_003.materials.append(mat_material_002)
me_cube_003.materials.append(mat_material_005)
me_cube_003.update()
me_cube_004 = bpy.data.meshes.new('Cube.004')
me_cube_004.from_pydata([(-3.149, -2.548, -1.492), (-3.261, -2.404, -0.5996), (-3.149, 2.548, -1.492), (-3.031, 2.688, -0.5996), (3.149, -2.548, -1.492), (3.031, -2.688, -0.5996), (3.149, 2.548, -1.492), (3.261, 2.404, -0.5996)], [], [(0, 1, 3, 2), (2, 3, 7, 6), (6, 7, 5, 4), (4, 5, 1, 0), (2, 6, 4, 0), (7, 3, 1, 5)])
me_cube_004.polygons.foreach_set('material_index', [0, 0, 0, 0, 0, 1])
_uv = me_cube_004.uv_layers.new(name='UVMap')
_uv.uv.foreach_set('vector', [0.375, 0.0, 0.625, 0.0, 0.625, 0.25, 0.375, 0.25, 0.375, 0.25, 0.625, 0.25, 0.625, 0.5, 0.375, 0.5, 0.375, 0.5, 0.625, 0.5, 0.625, 0.75, 0.375, 0.75, 0.375, 0.75, 0.625, 0.75, 0.625, 1.0, 0.375, 1.0, 0.125, 0.5, 0.375, 0.5, 0.375, 0.75, 0.125, 0.75, 0.009892, 0.9948, 0.01018, 0.007539, 0.9943, 0.008118, 0.994, 0.9954])
me_cube_004.materials.append(mat_material_006)
me_cube_004.materials.append(mat_material_007)
me_cube_004.update()

# ---- objects
ob_desk = bpy.data.objects.new('Desk', me_cube)
ob_computer = bpy.data.objects.new('Computer', me_cube_001)
ob_cube = bpy.data.objects.new('Cube', me_cube_002)
ob_cube_001 = bpy.data.objects.new('Cube.001', me_cube_003)
ob_cube_002 = bpy.data.objects.new('Cube.002', me_cube_004)

# ---- transforms, parenting, visibility, modifiers, constraints
ob_desk.location = (0.0, 0.0, 0.0)
ob_desk.lock_rotations_4d = False
ob_desk.empty_display_type = 'ARROWS'
ob_desk.lineart.crease_threshold = 0.0
ob_computer.location = (0.2933, -1.944, 1.785)
ob_computer.scale = (1.159, 1.159, 1.159)
ob_cube.location = (-0.1196, -0.7612, 1.543)
ob_cube.scale = (0.07228, 0.07228, 0.07228)
ob_cube_001.location = (-0.4288, 0.2549, 1.455)
ob_cube_001.scale = (0.1258, 0.1258, 0.1258)
ob_cube_002.location = (0.0, 1.131, 1.515)
ob_cube_002.scale = (0.1255, 0.1255, 0.1255)

# ---- collection membership
col_collection.objects.link(ob_desk)
col_collection.objects.link(ob_computer)
col_collection.objects.link(ob_cube)
col_collection.objects.link(ob_cube_001)
col_collection.objects.link(ob_cube_002)

# ---- scene / render settings (as saved in the file)
scene.frame_start = 1; scene.frame_end = 250; scene.frame_set(1)
scene.render.engine = 'BLENDER_EEVEE_NEXT'
scene.cycles.sampling_pattern = 'TABULATED_SOBOL'
scene.cycles.use_light_tree = False
scene.view_settings.view_transform = 'Filmic'
bpy.context.view_layer.update()

# ---- added for rendering (the .blend has no active camera and no usable light): camera, sun
cam_auto = bpy.data.cameras.new('AutoCamera')
cam_auto.lens = 50.0
cam_auto.sensor_width = 36.0
cam_auto.clip_end = 1000.0
ob_auto_camera = bpy.data.objects.new('AutoCamera', cam_auto)
scene.collection.objects.link(ob_auto_camera)
ob_auto_camera.location = (6.08239, -7.11882, 5.52646)
ob_auto_camera.rotation_euler = (1.09748, -7.21219e-08, 0.694738)
scene.camera = ob_auto_camera
light_auto_sun = bpy.data.lights.new('AutoSun', 'SUN')
light_auto_sun.energy = 3.0
light_auto_sun.angle = 0.0523599
ob_auto_sun = bpy.data.objects.new('AutoSun', light_auto_sun)
scene.collection.objects.link(ob_auto_sun)
ob_auto_sun.rotation_euler = (0.872665, 0.174533, 0.523599)
bpy.context.view_layer.update()
